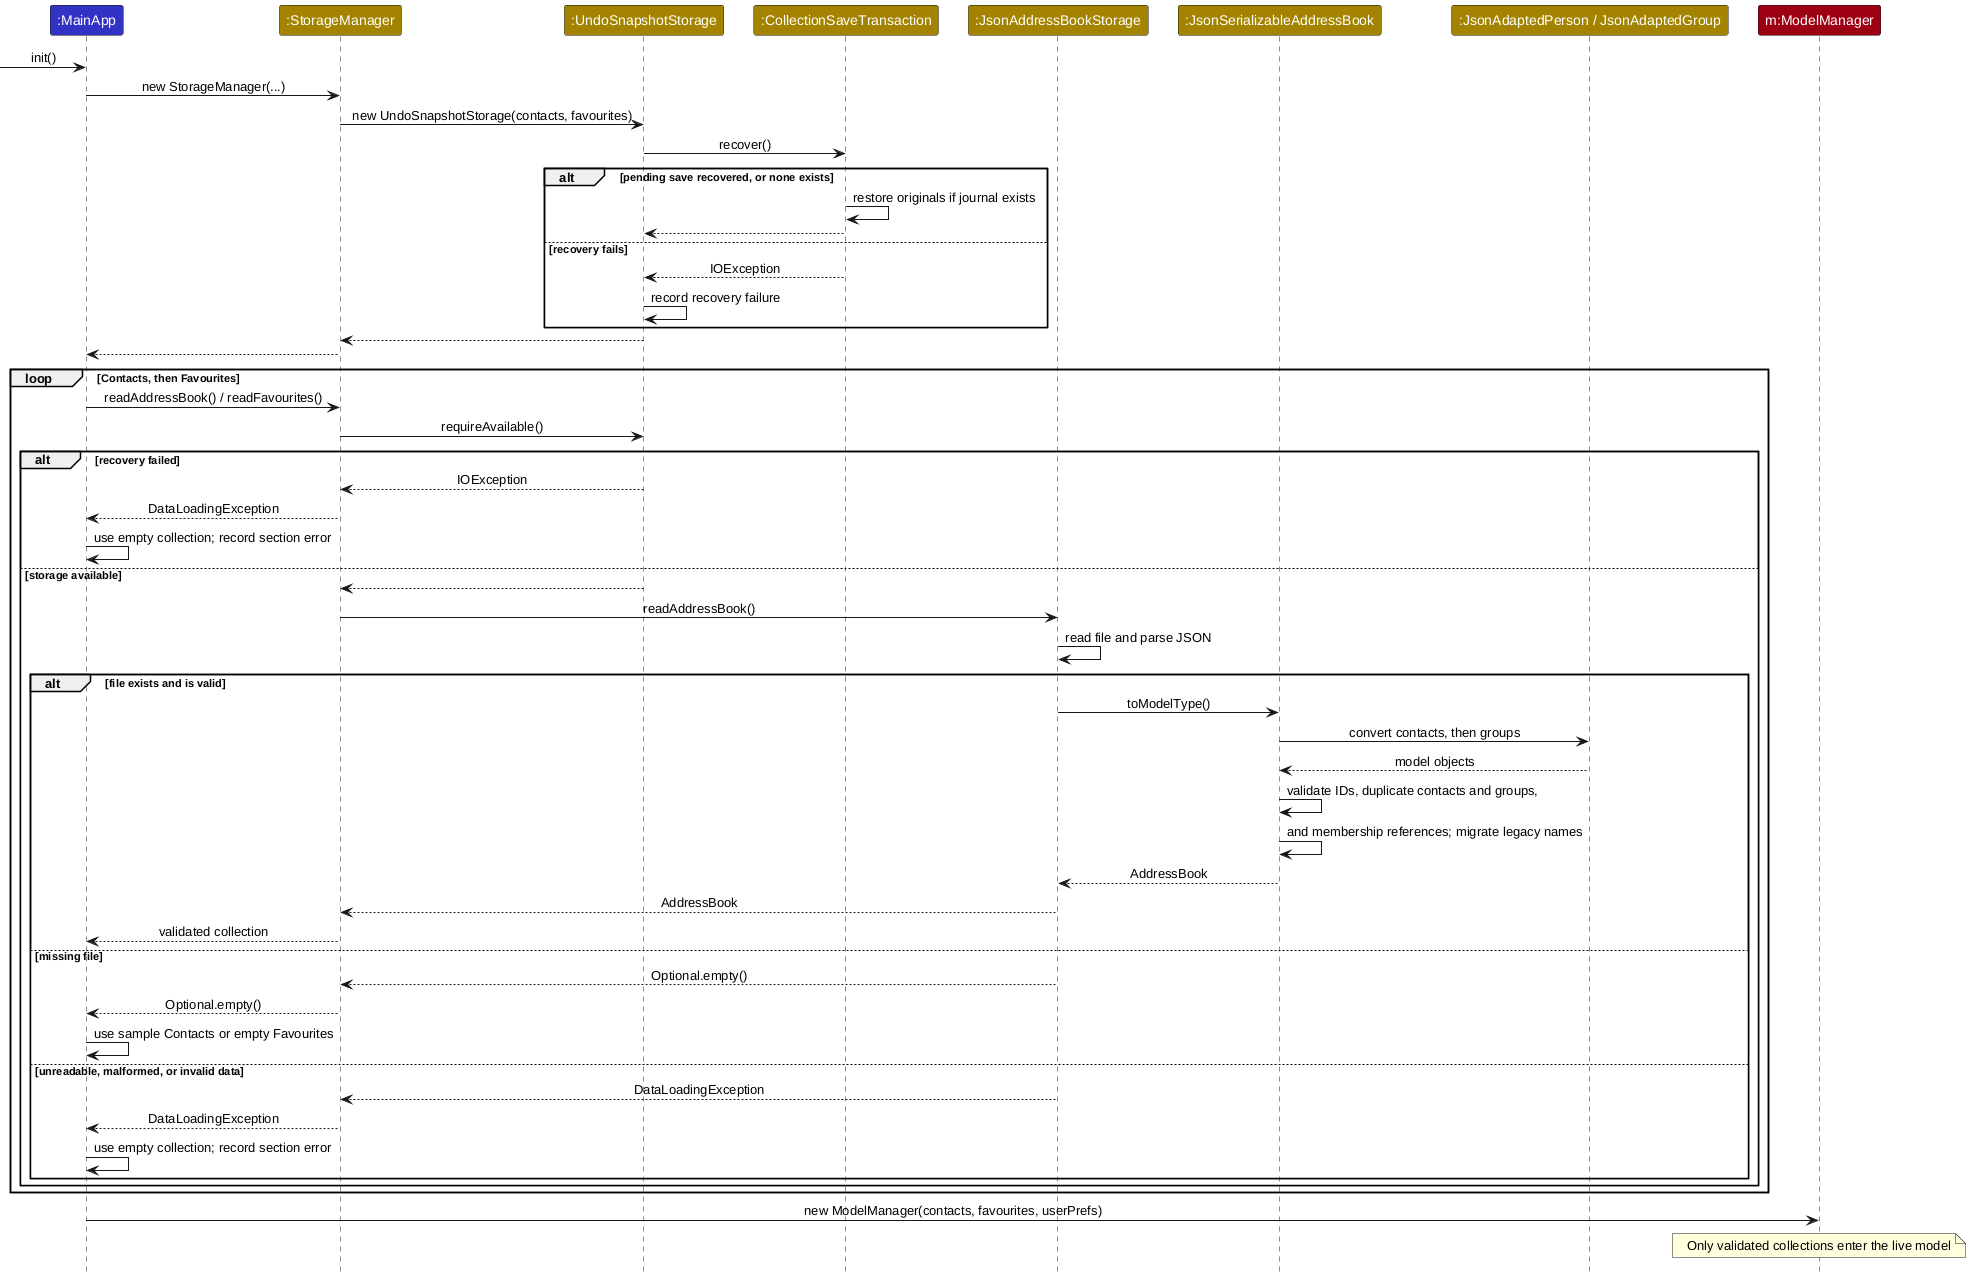

The diagram above was rendered by PlantUML. Its source (embedded in the PNG):
@startuml
!include style.puml
skinparam ArrowFontStyle plain

participant ":MainApp" as app LOGIC_COLOR
participant ":StorageManager" as storage STORAGE_COLOR
participant ":UndoSnapshotStorage" as undo STORAGE_COLOR
participant ":CollectionSaveTransaction" as transaction STORAGE_COLOR
participant ":JsonAddressBookStorage" as json STORAGE_COLOR
participant ":JsonSerializableAddressBook" as adapted STORAGE_COLOR
participant ":JsonAdaptedPerson / JsonAdaptedGroup" as entries STORAGE_COLOR
participant "m:ModelManager" as model MODEL_COLOR

[-> app : init()
app -> storage : new StorageManager(...)
storage -> undo : new UndoSnapshotStorage(contacts, favourites)
undo -> transaction : recover()
alt pending save recovered, or none exists
    transaction -> transaction : restore originals if journal exists
    transaction --> undo
else recovery fails
    transaction --> undo : IOException
    undo -> undo : record recovery failure
end
undo --> storage
storage --> app
loop Contacts, then Favourites
    app -> storage : readAddressBook() / readFavourites()
    storage -> undo : requireAvailable()
    alt recovery failed
        undo --> storage : IOException
        storage --> app : DataLoadingException
        app -> app : use empty collection; record section error
    else storage available
        undo --> storage
        storage -> json : readAddressBook()
        json -> json : read file and parse JSON
        alt file exists and is valid
            json -> adapted : toModelType()
            adapted -> entries : convert contacts, then groups
            entries --> adapted : model objects
            adapted -> adapted : validate IDs, duplicate contacts and groups,
            adapted -> adapted : and membership references; migrate legacy names
            adapted --> json : AddressBook
            json --> storage : AddressBook
            storage --> app : validated collection
        else missing file
            json --> storage : Optional.empty()
            storage --> app : Optional.empty()
            app -> app : use sample Contacts or empty Favourites
        else unreadable, malformed, or invalid data
            json --> storage : DataLoadingException
            storage --> app : DataLoadingException
            app -> app : use empty collection; record section error
        end
    end
end
app -> model : new ModelManager(contacts, favourites, userPrefs)
note over model : Only validated collections enter the live model
@enduml